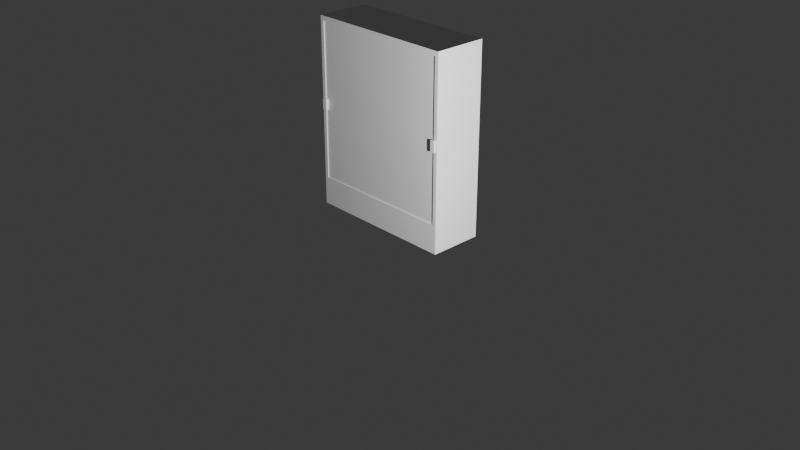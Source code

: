# Source: Wardrobe.blend  (saved by Blender 4.0.36; exported with 4.5.12 LTS)
import bpy
from mathutils import Matrix  # noqa: F401  (used for matrix-valued properties, if any)

bpy.ops.wm.read_factory_settings(use_empty=True)
scene = bpy.context.scene
scene.name = 'Scene'

# ---- collections
col_collection = bpy.data.collections.new('Collection'); scene.collection.children.link(col_collection)

# ---- materials (node trees are filled in below, after node groups)
mat_material = bpy.data.materials.new('Material')
mat_material.alpha_threshold = 0.0
mat_material.roughness = 0.5
mat_material.line_color = (0.0, 0.0, 0.0, 1.0)

# ---- material node trees
mat_material.use_nodes = True; mat_material.node_tree.nodes.clear()
_N = mat_material.node_tree.nodes; _L = mat_material.node_tree.links
n0 = _N.new('ShaderNodeOutputMaterial'); n0.name = 'Material Output'; n0.location = (300, 300)
n1 = _N.new('ShaderNodeBsdfPrincipled'); n1.name = 'Principled BSDF'; n1.location = (10, 300)
n1.inputs[3].default_value = 1.45
_L.new(n1.outputs[0], n0.inputs[0])
n0.is_active_output = True

# ---- world
world_world = bpy.data.worlds.new('World'); scene.world = world_world
world_world.use_nodes = True; world_world.node_tree.nodes.clear()
_N = world_world.node_tree.nodes; _L = world_world.node_tree.links
n0 = _N.new('ShaderNodeOutputWorld'); n0.name = 'World Output'; n0.location = (300, 300)
n1 = _N.new('ShaderNodeBackground'); n1.name = 'Background'; n1.location = (10, 300)
n1.inputs[0].default_value = (0.05088, 0.05088, 0.05088, 1.0)
_L.new(n1.outputs[0], n0.inputs[0])
n0.is_active_output = True
world_world.color = (0.05088, 0.05088, 0.05088)
world_world.use_sun_shadow = False
world_world.sun_shadow_jitter_overblur = 0.0

# ---- cameras
cam_camera = bpy.data.cameras.new('Camera')
cam_camera.clip_end = 100.0
cam_camera.ortho_scale = 7.314

# ---- lights
light_light = bpy.data.lights.new('Light', 'POINT')
light_light.transmission_factor = 0.0
light_light.use_soft_falloff = False
light_light.energy = 1000.0
light_light.shadow_soft_size = 0.1
light_light.shadow_maximum_resolution = 0.006
light_light.use_absolute_resolution = True

# ---- meshes
me_cube = bpy.data.meshes.new('Cube')
me_cube.from_pydata([(1.0, 1.0, 1.0), (1.0, 1.0, -1.0), (1.0, -1.0, 1.0), (1.0, -1.0, -1.0), (-1.0, 1.0, 1.0), (-1.0, 1.0, -1.0), (-1.0, -1.0, 1.0), (-1.0, -1.0, -1.0), (0.95, 1.0, -1.0), (-0.95, 1.0, -1.0), (0.95, -1.0, 1.0), (-0.95, -1.0, 1.0), (-0.95, -1.0, -1.0), (0.95, -1.0, -1.0), (-0.95, 1.0, 1.0), (1.0, 1.0, -0.7), (-1.0, -1.0, -0.7), (1.0, -1.0, -0.7), (-1.0, 1.0, -0.7), (0.95, -1.0, -0.7), (-0.95, -1.0, -0.7), (-1.0, -1.0, 0.95), (1.0, 1.0, 0.95), (1.0, -1.0, 0.95), (-1.0, 1.0, 0.95), (0.95, -1.0, 0.95), (-0.95, -1.0, 0.95), (0.0, 1.0, -1.0), (0.0, -1.0, 1.0), (0.0, -1.0, -1.0), (0.0, 1.0, 1.0), (0.0, -1.0, -0.7), (0.0, -1.0, 0.95), (0.95, 0.8545, 0.95), (0.95, 0.8545, -0.7), (-0.95, 0.8545, 0.95), (-0.95, 0.8545, -0.7), (0.0, 0.8545, -0.7), (0.0, 0.8545, 0.95), (-1.0, -1.036, 0.95), (-1.0, -1.036, 1.0), (1.0, -1.036, -0.7), (1.0, -1.036, -1.0), (-0.95, -1.036, 1.0), (0.95, -1.036, -1.0), (1.0, -1.036, 1.0), (0.95, -1.036, 1.0), (0.0, -1.036, 1.0), (-1.0, -1.036, -1.0), (-0.95, -1.036, -1.0), (0.0, -1.036, -1.0), (0.95, -1.036, -0.7), (-0.95, -1.036, -0.7), (-1.0, -1.036, -0.7), (1.0, -1.036, 0.95), (0.95, -1.036, 0.95), (-0.95, -1.036, 0.95), (0.0, -1.036, -0.7), (0.0, -1.036, 0.95)], [], [(14, 4, 6, 11), (32, 25, 55, 58), (21, 6, 4, 24), (8, 1, 3, 13), (22, 0, 2, 23), (30, 0, 22, 15, 1, 8, 27, 9, 5, 18, 24, 4, 14), (5, 9, 12, 7), (27, 8, 13, 29), (11, 6, 40, 43), (25, 19, 51, 55), (30, 14, 11, 28), (2, 10, 46, 45), (19, 31, 57, 51), (1, 15, 17, 3), (7, 16, 18, 5), (21, 16, 53, 39), (32, 26, 35, 38), (3, 17, 41, 42), (15, 22, 23, 17), (16, 21, 24, 18), (26, 32, 58, 56), (20, 31, 37, 36), (17, 23, 54, 41), (12, 29, 50, 49), (9, 27, 29, 12), (0, 30, 28, 10, 2), (37, 38, 35, 36), (34, 33, 38, 37), (31, 19, 34, 37), (19, 25, 33, 34), (25, 32, 38, 33), (26, 20, 36, 35), (56, 43, 40, 39), (54, 45, 46, 55), (58, 47, 43, 56), (50, 57, 52, 49), (42, 41, 51, 44), (49, 52, 53, 48), (41, 54, 55, 51), (52, 56, 39, 53), (44, 51, 57, 50), (55, 46, 47, 58), (28, 11, 43, 47), (20, 26, 56, 52), (23, 2, 45, 54), (7, 12, 49, 48), (31, 20, 52, 57), (13, 3, 42, 44), (29, 13, 44, 50), (10, 28, 47, 46), (16, 7, 48, 53), (6, 21, 39, 40)])
_uv = me_cube.uv_layers.new(name='UVMap')
_uv.uv.foreach_set('vector', [0.7917, 0.5, 0.875, 0.5, 0.875, 0.75, 0.7917, 0.75, 0.6144, 0.875, 0.6144, 0.8333, 0.6144, 0.8333, 0.6144, 0.875, 0.6144, 0.0, 0.625, 0.0, 0.625, 0.25, 0.6144, 0.25, 0.2917, 0.5, 0.375, 0.5, 0.375, 0.75, 0.2917, 0.75, 0.6144, 0.5, 0.625, 0.5, 0.625, 0.75, 0.6144, 0.75, 0.625, 0.375, 0.625, 0.5, 0.6144, 0.5, 0.4125, 0.5, 0.375, 0.5, 0.375, 0.4167, 0.375, 0.375, 0.375, 0.3333, 0.375, 0.25, 0.4125, 0.25, 0.6144, 0.25, 0.625, 0.25, 0.625, 0.3333, 0.125, 0.5, 0.2083, 0.5, 0.2083, 0.75, 0.125, 0.75, 0.25, 0.5, 0.2917, 0.5, 0.2917, 0.75, 0.25, 0.75, 0.7917, 0.75, 0.875, 0.75, 0.875, 0.75, 0.7917, 0.75, 0.6144, 0.8333, 0.4125, 0.8333, 0.4125, 0.8333, 0.6144, 0.8333, 0.75, 0.5, 0.7917, 0.5, 0.7917, 0.75, 0.75, 0.75, 0.625, 0.75, 0.7083, 0.75, 0.7083, 0.75, 0.625, 0.75, 0.4125, 0.8333, 0.4125, 0.875, 0.4125, 0.875, 0.4125, 0.8333, 0.375, 0.5, 0.4125, 0.5, 0.4125, 0.75, 0.375, 0.75, 0.375, 0.0, 0.4125, 0.0, 0.4125, 0.25, 0.375, 0.25, 0.6144, 0.0, 0.4125, 0.0, 0.4125, 0.0, 0.6144, 0.0, 0.6144, 0.875, 0.6144, 0.9167, 0.6144, 0.9167, 0.6144, 0.875, 0.375, 0.75, 0.4125, 0.75, 0.4125, 0.75, 0.375, 0.75, 0.4125, 0.5, 0.6144, 0.5, 0.6144, 0.75, 0.4125, 0.75, 0.4125, 0.0, 0.6144, 0.0, 0.6144, 0.25, 0.4125, 0.25, 0.6144, 0.9167, 0.6144, 0.875, 0.6144, 0.875, 0.6144, 0.9167, 0.4125, 0.9167, 0.4125, 0.875, 0.4125, 0.875, 0.4125, 0.9167, 0.4125, 0.75, 0.6144, 0.75, 0.6144, 0.75, 0.4125, 0.75, 0.2083, 0.75, 0.25, 0.75, 0.25, 0.75, 0.2083, 0.75, 0.2083, 0.5, 0.25, 0.5, 0.25, 0.75, 0.2083, 0.75, 0.625, 0.5, 0.75, 0.5, 0.75, 0.75, 0.7083, 0.75, 0.625, 0.75, 0.4125, 0.875, 0.6144, 0.875, 0.6144, 0.9167, 0.4125, 0.9167, 0.4125, 0.8333, 0.6144, 0.8333, 0.6144, 0.875, 0.4125, 0.875, 0.4125, 0.875, 0.4125, 0.8333, 0.4125, 0.8333, 0.4125, 0.875, 0.4125, 0.8333, 0.6144, 0.8333, 0.6144, 0.8333, 0.4125, 0.8333, 0.6144, 0.8333, 0.6144, 0.875, 0.6144, 0.875, 0.6144, 0.8333, 0.6144, 0.9167, 0.4125, 0.9167, 0.4125, 0.9167, 0.6144, 0.9167, 0.6144, 0.9167, 0.625, 0.9167, 0.625, 1.0, 0.6144, 1.0, 0.6144, 0.75, 0.625, 0.75, 0.625, 0.8333, 0.6144, 0.8333, 0.6144, 0.875, 0.625, 0.875, 0.625, 0.9167, 0.6144, 0.9167, 0.375, 0.875, 0.4125, 0.875, 0.4125, 0.9167, 0.375, 0.9167, 0.375, 0.75, 0.4125, 0.75, 0.4125, 0.8333, 0.375, 0.8333, 0.375, 0.9167, 0.4125, 0.9167, 0.4125, 1.0, 0.375, 1.0, 0.4125, 0.75, 0.6144, 0.75, 0.6144, 0.8333, 0.4125, 0.8333, 0.4125, 0.9167, 0.6144, 0.9167, 0.6144, 1.0, 0.4125, 1.0, 0.375, 0.8333, 0.4125, 0.8333, 0.4125, 0.875, 0.375, 0.875, 0.6144, 0.8333, 0.625, 0.8333, 0.625, 0.875, 0.6144, 0.875, 0.75, 0.75, 0.7917, 0.75, 0.7917, 0.75, 0.75, 0.75, 0.4125, 0.9167, 0.6144, 0.9167, 0.6144, 0.9167, 0.4125, 0.9167, 0.6144, 0.75, 0.625, 0.75, 0.625, 0.75, 0.6144, 0.75, 0.125, 0.75, 0.2083, 0.75, 0.2083, 0.75, 0.125, 0.75, 0.4125, 0.875, 0.4125, 0.9167, 0.4125, 0.9167, 0.4125, 0.875, 0.2917, 0.75, 0.375, 0.75, 0.375, 0.75, 0.2917, 0.75, 0.25, 0.75, 0.2917, 0.75, 0.2917, 0.75, 0.25, 0.75, 0.7083, 0.75, 0.75, 0.75, 0.75, 0.75, 0.7083, 0.75, 0.4125, 0.0, 0.375, 0.0, 0.375, 0.0, 0.4125, 0.0, 0.625, 0.0, 0.6144, 0.0, 0.6144, 0.0, 0.625, 0.0])
me_cube.materials.append(mat_material)
me_cube.use_mirror_vertex_groups = False
me_cube.update()
me_cube_004 = bpy.data.meshes.new('Cube.004')
me_cube_004.from_pydata([(-1.788e-07, -0.05455, -0.8), (-1.788e-07, -0.05455, 0.85), (0.95, -0.05455, -0.8), (0.95, -0.05455, 0.85), (-1.788e-07, 0.05455, 0.85), (-1.788e-07, 0.05455, -0.8), (0.95, 0.05455, 0.85), (0.95, 0.05455, -0.8), (0.9, 0.05455, -0.8), (0.9, 0.05455, 0.85), (0.93, -0.05455, -0.8), (0.87, -0.05455, -0.8), (0.93, -0.05455, -0.05597), (0.9, -0.05455, -0.8), (0.87, -0.05455, 0.85), (0.93, -0.05455, 0.85), (0.9, -0.05455, -0.05597), (0.9, -0.05455, 0.85), (0.87, -0.05455, -0.05597), (0.93, -0.05455, 0.05861), (0.9, -0.05455, 0.05861), (0.87, -0.05455, 0.05861)], [], [(13, 11, 0, 5, 8), (8, 9, 6, 7), (17, 15, 3, 6, 9), (10, 2, 3, 15, 19, 12), (0, 1, 4, 5), (5, 4, 9, 8), (14, 17, 9, 4, 1), (21, 20, 17, 14), (20, 19, 15, 17), (10, 12, 16, 13), (13, 16, 18, 11), (0, 11, 18, 21, 14, 1), (10, 13, 8, 7, 2), (2, 7, 6, 3), (12, 19, 20, 21, 18, 16)])
_uv = me_cube_004.uv_layers.new(name='UVMap')
_uv.uv.foreach_set('vector', [0.4125, 0.9167, 0.4125, 0.9167, 0.4125, 0.9167, 0.4125, 0.9167, 0.4125, 0.9167, 0.4125, 0.9167, 0.6144, 0.9167, 0.6144, 0.9167, 0.4125, 0.9167, 0.6144, 0.9167, 0.6144, 0.9167, 0.6144, 0.9167, 0.6144, 0.9167, 0.6144, 0.9167, 0.4125, 0.9167, 0.4125, 0.9167, 0.6144, 0.9167, 0.6144, 0.9167, 0.5175, 0.9167, 0.5035, 0.9167, 0.4125, 0.9167, 0.6144, 0.9167, 0.6144, 0.9167, 0.4125, 0.9167, 0.4125, 0.9167, 0.6144, 0.9167, 0.6144, 0.9167, 0.4125, 0.9167, 0.6144, 0.9167, 0.6144, 0.9167, 0.6144, 0.9167, 0.6144, 0.9167, 0.6144, 0.9167, 0.5175, 0.9167, 0.5175, 0.9167, 0.6144, 0.9167, 0.6144, 0.9167, 0.5175, 0.9167, 0.5175, 0.9167, 0.6144, 0.9167, 0.6144, 0.9167, 0.4125, 0.9167, 0.5035, 0.9167, 0.5035, 0.9167, 0.4125, 0.9167, 0.4125, 0.9167, 0.5035, 0.9167, 0.5035, 0.9167, 0.4125, 0.9167, 0.4125, 0.9167, 0.4125, 0.9167, 0.5035, 0.9167, 0.5175, 0.9167, 0.6144, 0.9167, 0.6144, 0.9167, 0.4125, 0.9167, 0.4125, 0.9167, 0.4125, 0.9167, 0.4125, 0.9167, 0.4125, 0.9167, 0.4125, 0.9167, 0.4125, 0.9167, 0.6144, 0.9167, 0.6144, 0.9167, 0.5035, 0.9167, 0.5175, 0.9167, 0.5175, 0.9167, 0.5175, 0.9167, 0.5035, 0.9167, 0.5035, 0.9167])
me_cube_004.materials.append(mat_material)
me_cube_004.use_mirror_vertex_groups = False
me_cube_004.update()
me_cube_005 = bpy.data.meshes.new('Cube.005')
me_cube_005.from_pydata([(-0.95, -0.05455, -0.8), (-0.95, -0.05455, 0.85), (-0.95, 0.05455, 0.85), (-0.95, 0.05455, -0.8), (1.788e-07, -0.05455, -0.8), (1.788e-07, -0.05455, 0.85), (1.788e-07, 0.05455, 0.85), (1.788e-07, 0.05455, -0.8), (-0.9, 0.05455, -0.8), (-0.9, 0.05455, 0.85), (-0.93, -0.05455, -0.8), (-0.87, -0.05455, -0.8), (-0.93, -0.05455, -0.05597), (-0.9, -0.05455, -0.8), (-0.87, -0.05455, 0.85), (-0.93, -0.05455, 0.85), (-0.9, -0.05455, -0.05597), (-0.9, -0.05455, 0.85), (-0.87, -0.05455, -0.05597), (-0.93, -0.05455, 0.05861), (-0.9, -0.05455, 0.05861), (-0.87, -0.05455, 0.05861)], [], [(1, 2, 3, 0), (13, 8, 7, 4, 11), (8, 3, 2, 9), (17, 9, 2, 1, 15), (10, 12, 19, 15, 1, 0), (4, 7, 6, 5), (7, 8, 9, 6), (14, 5, 6, 9, 17), (21, 14, 17, 20), (20, 17, 15, 19), (10, 13, 16, 12), (13, 11, 18, 16), (4, 5, 14, 21, 18, 11), (10, 0, 3, 8, 13), (12, 16, 18, 21, 20, 19)])
_uv = me_cube_005.uv_layers.new(name='UVMap')
_uv.uv.foreach_set('vector', [0.6144, 0.9167, 0.6144, 0.9167, 0.4125, 0.9167, 0.4125, 0.9167, 0.4125, 0.9167, 0.4125, 0.9167, 0.4125, 0.9167, 0.4125, 0.9167, 0.4125, 0.9167, 0.4125, 0.9167, 0.4125, 0.9167, 0.6144, 0.9167, 0.6144, 0.9167, 0.6144, 0.9167, 0.6144, 0.9167, 0.6144, 0.9167, 0.6144, 0.9167, 0.6144, 0.9167, 0.4125, 0.9167, 0.5035, 0.9167, 0.5175, 0.9167, 0.6144, 0.9167, 0.6144, 0.9167, 0.4125, 0.9167, 0.4125, 0.9167, 0.4125, 0.9167, 0.6144, 0.9167, 0.6144, 0.9167, 0.4125, 0.9167, 0.4125, 0.9167, 0.6144, 0.9167, 0.6144, 0.9167, 0.6144, 0.9167, 0.6144, 0.9167, 0.6144, 0.9167, 0.6144, 0.9167, 0.6144, 0.9167, 0.5175, 0.9167, 0.6144, 0.9167, 0.6144, 0.9167, 0.5175, 0.9167, 0.5175, 0.9167, 0.6144, 0.9167, 0.6144, 0.9167, 0.5175, 0.9167, 0.4125, 0.9167, 0.4125, 0.9167, 0.5035, 0.9167, 0.5035, 0.9167, 0.4125, 0.9167, 0.4125, 0.9167, 0.5035, 0.9167, 0.5035, 0.9167, 0.4125, 0.9167, 0.6144, 0.9167, 0.6144, 0.9167, 0.5175, 0.9167, 0.5035, 0.9167, 0.4125, 0.9167, 0.4125, 0.9167, 0.4125, 0.9167, 0.4125, 0.9167, 0.4125, 0.9167, 0.4125, 0.9167, 0.5035, 0.9167, 0.5035, 0.9167, 0.5035, 0.9167, 0.5175, 0.9167, 0.5175, 0.9167, 0.5175, 0.9167])
me_cube_005.materials.append(mat_material)
me_cube_005.use_mirror_vertex_groups = False
me_cube_005.update()
me_cube_001 = bpy.data.meshes.new('Cube.001')
me_cube_001.from_pydata([(0.03, -0.05455, -0.05597), (-1.788e-07, -0.05455, -0.05597), (-0.03, -0.05455, -0.05597), (0.03, -0.05455, 0.05861), (-1.788e-07, -0.05455, 0.05861), (-0.03, -0.05455, 0.05861), (0.03, -0.1636, -0.05597), (0.03, -0.1636, 0.05861), (-1.788e-07, -0.1636, -0.05597), (-0.03, -0.1636, -0.05597), (-0.03, -0.1636, 0.05861), (-1.788e-07, -0.1636, 0.05861)], [], [(2, 1, 8, 9), (3, 4, 11, 7), (8, 6, 7, 11), (9, 8, 11, 10), (4, 5, 10, 11), (0, 3, 7, 6), (5, 2, 9, 10), (1, 0, 6, 8)])
_uv = me_cube_001.uv_layers.new(name='UVMap')
_uv.uv.foreach_set('vector', [0.5035, 0.9167, 0.5035, 0.9167, 0.5035, 0.9167, 0.5035, 0.9167, 0.5175, 0.9167, 0.5175, 0.9167, 0.5175, 0.9167, 0.5175, 0.9167, 0.5035, 0.9167, 0.5035, 0.9167, 0.5175, 0.9167, 0.5175, 0.9167, 0.5035, 0.9167, 0.5035, 0.9167, 0.5175, 0.9167, 0.5175, 0.9167, 0.5175, 0.9167, 0.5175, 0.9167, 0.5175, 0.9167, 0.5175, 0.9167, 0.5035, 0.9167, 0.5175, 0.9167, 0.5175, 0.9167, 0.5035, 0.9167, 0.5175, 0.9167, 0.5035, 0.9167, 0.5035, 0.9167, 0.5175, 0.9167, 0.5035, 0.9167, 0.5035, 0.9167, 0.5035, 0.9167, 0.5035, 0.9167])
me_cube_001.materials.append(mat_material)
me_cube_001.use_mirror_vertex_groups = False
me_cube_001.update()
me_cube_002 = bpy.data.meshes.new('Cube.002')
me_cube_002.from_pydata([(-0.03, -0.05455, -0.05597), (1.788e-07, -0.05455, -0.05597), (0.03, -0.05455, -0.05597), (-0.03, -0.05455, 0.05861), (1.788e-07, -0.05455, 0.05861), (0.03, -0.05455, 0.05861), (-0.03, -0.1636, -0.05597), (-0.03, -0.1636, 0.05861), (1.788e-07, -0.1636, -0.05597), (0.03, -0.1636, -0.05597), (0.03, -0.1636, 0.05861), (1.788e-07, -0.1636, 0.05861)], [], [(2, 9, 8, 1), (3, 7, 11, 4), (8, 11, 7, 6), (9, 10, 11, 8), (4, 11, 10, 5), (0, 6, 7, 3), (5, 10, 9, 2), (1, 8, 6, 0)])
_uv = me_cube_002.uv_layers.new(name='UVMap')
_uv.uv.foreach_set('vector', [0.5035, 0.9167, 0.5035, 0.9167, 0.5035, 0.9167, 0.5035, 0.9167, 0.5175, 0.9167, 0.5175, 0.9167, 0.5175, 0.9167, 0.5175, 0.9167, 0.5035, 0.9167, 0.5175, 0.9167, 0.5175, 0.9167, 0.5035, 0.9167, 0.5035, 0.9167, 0.5175, 0.9167, 0.5175, 0.9167, 0.5035, 0.9167, 0.5175, 0.9167, 0.5175, 0.9167, 0.5175, 0.9167, 0.5175, 0.9167, 0.5035, 0.9167, 0.5035, 0.9167, 0.5175, 0.9167, 0.5175, 0.9167, 0.5175, 0.9167, 0.5175, 0.9167, 0.5035, 0.9167, 0.5035, 0.9167, 0.5035, 0.9167, 0.5035, 0.9167, 0.5035, 0.9167, 0.5035, 0.9167])
me_cube_002.materials.append(mat_material)
me_cube_002.use_mirror_vertex_groups = False
me_cube_002.update()

# ---- objects
ob_frame = bpy.data.objects.new('Frame', me_cube)
ob_light = bpy.data.objects.new('Light', light_light)
ob_camera = bpy.data.objects.new('Camera', cam_camera)
ob_left_door = bpy.data.objects.new('Left Door', me_cube_004)
ob_right_door = bpy.data.objects.new('Right Door', me_cube_005)
ob_left_door_handle = bpy.data.objects.new('Left Door Handle', me_cube_001)
ob_right_door_handle = bpy.data.objects.new('Right Door Handle', me_cube_002)

# ---- transforms, parenting, visibility, modifiers, constraints
ob_frame.location = (0.0, 0.0, 1.0)
ob_frame.scale = (0.8, 0.275, 1.0)
ob_frame.lock_rotations_4d = False
ob_frame.empty_display_type = 'ARROWS'
ob_frame.lineart.crease_threshold = 0.0
ob_light.location = (3.935, -1.558, 1.812)
ob_light.rotation_euler = (0.6503, 0.05522, 1.866)
ob_light.lock_rotations_4d = False
ob_light.empty_display_type = 'ARROWS'
ob_light.color = (0.0, 0.0, 0.0, 0.0)
ob_light.lineart.crease_threshold = 0.0
ob_camera.location = (7.359, -6.926, 4.958)
ob_camera.rotation_euler = (1.109, 0.0, 0.8149)
ob_camera.lock_rotations_4d = False
ob_camera.empty_display_type = 'ARROWS'
ob_camera.color = (0.0, 0.0, 0.0, 0.0)
ob_camera.display_type = 'WIRE'
ob_camera.lineart.crease_threshold = 0.0
ob_left_door.location = (-0.76, -0.26, 1.1)
ob_left_door.scale = (0.8, 0.275, 1.0)
ob_left_door.lock_rotations_4d = False
ob_left_door.empty_display_type = 'ARROWS'
ob_left_door.lineart.crease_threshold = 0.0
ob_right_door.location = (0.76, -0.26, 1.1)
ob_right_door.scale = (0.8, 0.275, 1.0)
ob_right_door.lock_rotations_4d = False
ob_right_door.empty_display_type = 'ARROWS'
ob_right_door.lineart.crease_threshold = 0.0
ob_left_door_handle.location = (-0.76, -0.26, 1.1)
ob_left_door_handle.scale = (0.8, 0.275, 1.0)
ob_left_door_handle.lock_rotations_4d = False
ob_left_door_handle.empty_display_type = 'ARROWS'
ob_left_door_handle.lineart.crease_threshold = 0.0
ob_right_door_handle.location = (0.76, -0.26, 1.1)
ob_right_door_handle.scale = (0.8, 0.275, 1.0)
ob_right_door_handle.lock_rotations_4d = False
ob_right_door_handle.empty_display_type = 'ARROWS'
ob_right_door_handle.lineart.crease_threshold = 0.0

# ---- collection membership
col_collection.objects.link(ob_frame)
col_collection.objects.link(ob_light)
col_collection.objects.link(ob_camera)
col_collection.objects.link(ob_left_door)
col_collection.objects.link(ob_right_door)
col_collection.objects.link(ob_left_door_handle)
col_collection.objects.link(ob_right_door_handle)

# ---- scene / render settings (as saved in the file)
scene.camera = ob_camera
scene.frame_start = 1; scene.frame_end = 250; scene.frame_set(0)
scene.render.engine = 'CYCLES'
scene.cycles.sampling_pattern = 'TABULATED_SOBOL'
bpy.context.view_layer.update()
